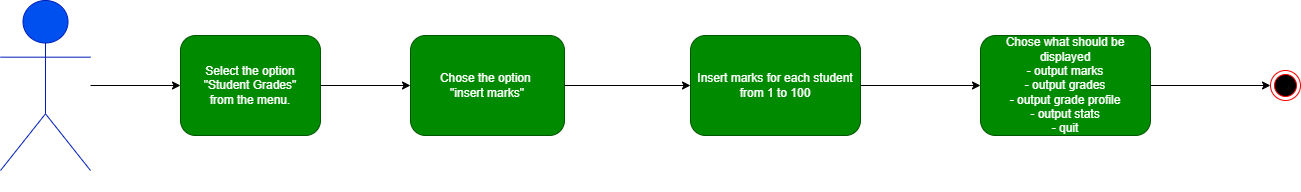

The diagram above was exported from draw.io. Its source (the exported page's mxGraphModel, read from the mxfile embedded in the PNG):
<mxGraphModel dx="998" dy="540" grid="1" gridSize="10" guides="1" tooltips="1" connect="1" arrows="1" fold="1" page="1" pageScale="1" pageWidth="827" pageHeight="1169" math="0" shadow="0">
  <root>
    <mxCell id="0" />
    <mxCell id="1" parent="0" />
    <mxCell id="KMjARv7hZlhiyFRthM-Q-1" value="User" style="shape=umlActor;verticalLabelPosition=bottom;verticalAlign=top;html=1;outlineConnect=0;fillColor=#0050ef;strokeColor=#001DBC;fontColor=#ffffff;" vertex="1" parent="1">
      <mxGeometry x="60" y="85" width="90" height="170" as="geometry" />
    </mxCell>
    <mxCell id="KMjARv7hZlhiyFRthM-Q-2" value="Select the option &quot;Student Grades&quot;&lt;br&gt;from the menu." style="rounded=1;whiteSpace=wrap;html=1;fillColor=#008a00;strokeColor=#005700;fontColor=#ffffff;" vertex="1" parent="1">
      <mxGeometry x="240" y="120" width="140" height="100" as="geometry" />
    </mxCell>
    <mxCell id="KMjARv7hZlhiyFRthM-Q-3" value="Chose the option&amp;nbsp;&lt;br&gt;&quot;insert marks&quot;&lt;br&gt;" style="rounded=1;whiteSpace=wrap;html=1;fillColor=#008a00;strokeColor=#005700;fontColor=#ffffff;" vertex="1" parent="1">
      <mxGeometry x="470" y="120" width="154" height="100" as="geometry" />
    </mxCell>
    <mxCell id="KMjARv7hZlhiyFRthM-Q-4" value="Insert marks for each student from 1 to 100" style="rounded=1;whiteSpace=wrap;html=1;fillColor=#008a00;strokeColor=#005700;fontColor=#ffffff;" vertex="1" parent="1">
      <mxGeometry x="750" y="120" width="170" height="100" as="geometry" />
    </mxCell>
    <mxCell id="KMjARv7hZlhiyFRthM-Q-5" value="&lt;font style=&quot;font-size: 12px&quot;&gt;Chose what should be displayed&lt;br&gt;- output marks&lt;br&gt;- output grades&lt;br&gt;- output grade profile&lt;br&gt;- output stats&lt;br&gt;- quit&lt;/font&gt;" style="rounded=1;whiteSpace=wrap;html=1;fillColor=#008a00;strokeColor=#005700;fontColor=#ffffff;" vertex="1" parent="1">
      <mxGeometry x="1040" y="120" width="170" height="100" as="geometry" />
    </mxCell>
    <mxCell id="KMjARv7hZlhiyFRthM-Q-6" value="" style="ellipse;html=1;shape=endState;fillColor=#000000;strokeColor=#ff0000;fontSize=12;" vertex="1" parent="1">
      <mxGeometry x="1330" y="155" width="30" height="30" as="geometry" />
    </mxCell>
    <mxCell id="KMjARv7hZlhiyFRthM-Q-7" value="" style="endArrow=classic;html=1;rounded=0;fontSize=12;" edge="1" parent="1" source="KMjARv7hZlhiyFRthM-Q-1" target="KMjARv7hZlhiyFRthM-Q-2">
      <mxGeometry width="50" height="50" relative="1" as="geometry">
        <mxPoint x="560" y="270" as="sourcePoint" />
        <mxPoint x="610" y="220" as="targetPoint" />
      </mxGeometry>
    </mxCell>
    <mxCell id="KMjARv7hZlhiyFRthM-Q-8" value="" style="endArrow=classic;html=1;rounded=0;fontSize=12;exitX=1;exitY=0.5;exitDx=0;exitDy=0;" edge="1" parent="1" source="KMjARv7hZlhiyFRthM-Q-2" target="KMjARv7hZlhiyFRthM-Q-3">
      <mxGeometry width="50" height="50" relative="1" as="geometry">
        <mxPoint x="560" y="270" as="sourcePoint" />
        <mxPoint x="610" y="220" as="targetPoint" />
      </mxGeometry>
    </mxCell>
    <mxCell id="KMjARv7hZlhiyFRthM-Q-9" value="" style="endArrow=classic;html=1;rounded=0;fontSize=12;entryX=0;entryY=0.5;entryDx=0;entryDy=0;exitX=1;exitY=0.5;exitDx=0;exitDy=0;" edge="1" parent="1" source="KMjARv7hZlhiyFRthM-Q-3" target="KMjARv7hZlhiyFRthM-Q-4">
      <mxGeometry width="50" height="50" relative="1" as="geometry">
        <mxPoint x="560" y="270" as="sourcePoint" />
        <mxPoint x="610" y="220" as="targetPoint" />
      </mxGeometry>
    </mxCell>
    <mxCell id="KMjARv7hZlhiyFRthM-Q-10" value="" style="endArrow=classic;html=1;rounded=0;fontSize=12;entryX=0;entryY=0.5;entryDx=0;entryDy=0;" edge="1" parent="1" source="KMjARv7hZlhiyFRthM-Q-4" target="KMjARv7hZlhiyFRthM-Q-5">
      <mxGeometry width="50" height="50" relative="1" as="geometry">
        <mxPoint x="560" y="270" as="sourcePoint" />
        <mxPoint x="610" y="220" as="targetPoint" />
      </mxGeometry>
    </mxCell>
    <mxCell id="KMjARv7hZlhiyFRthM-Q-11" value="" style="endArrow=classic;html=1;rounded=0;fontSize=12;exitX=1;exitY=0.5;exitDx=0;exitDy=0;" edge="1" parent="1" source="KMjARv7hZlhiyFRthM-Q-5" target="KMjARv7hZlhiyFRthM-Q-6">
      <mxGeometry width="50" height="50" relative="1" as="geometry">
        <mxPoint x="730" y="270" as="sourcePoint" />
        <mxPoint x="780" y="220" as="targetPoint" />
      </mxGeometry>
    </mxCell>
  </root>
</mxGraphModel>